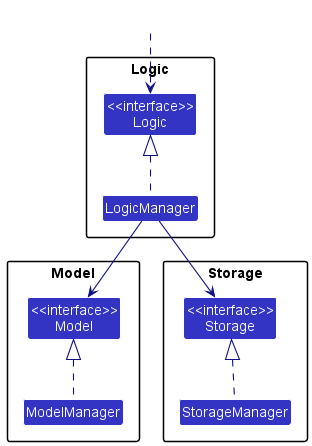

The diagram above was rendered by PlantUML. Its source (embedded in the PNG):
@startuml
!include ../style.puml
skinparam arrowThickness 1.1
skinparam arrowColor LOGIC_COLOR_T4
skinparam classBackgroundColor LOGIC_COLOR

package Logic {
Class "<<interface>>\nLogic" as Logic
Class LogicManager
}

package Model{
Class "<<interface>>\nModel" as Model
Class ModelManager
}

package Storage{
Class "<<interface>>\nStorage" as Storage
Class StorageManager
}

Class HiddenOutside #FFFFFF
HiddenOutside ..> Logic

LogicManager .up.|> Logic
ModelManager .up.|> Model
StorageManager .up.|> Storage

LogicManager --> Model
LogicManager --> Storage
@enduml